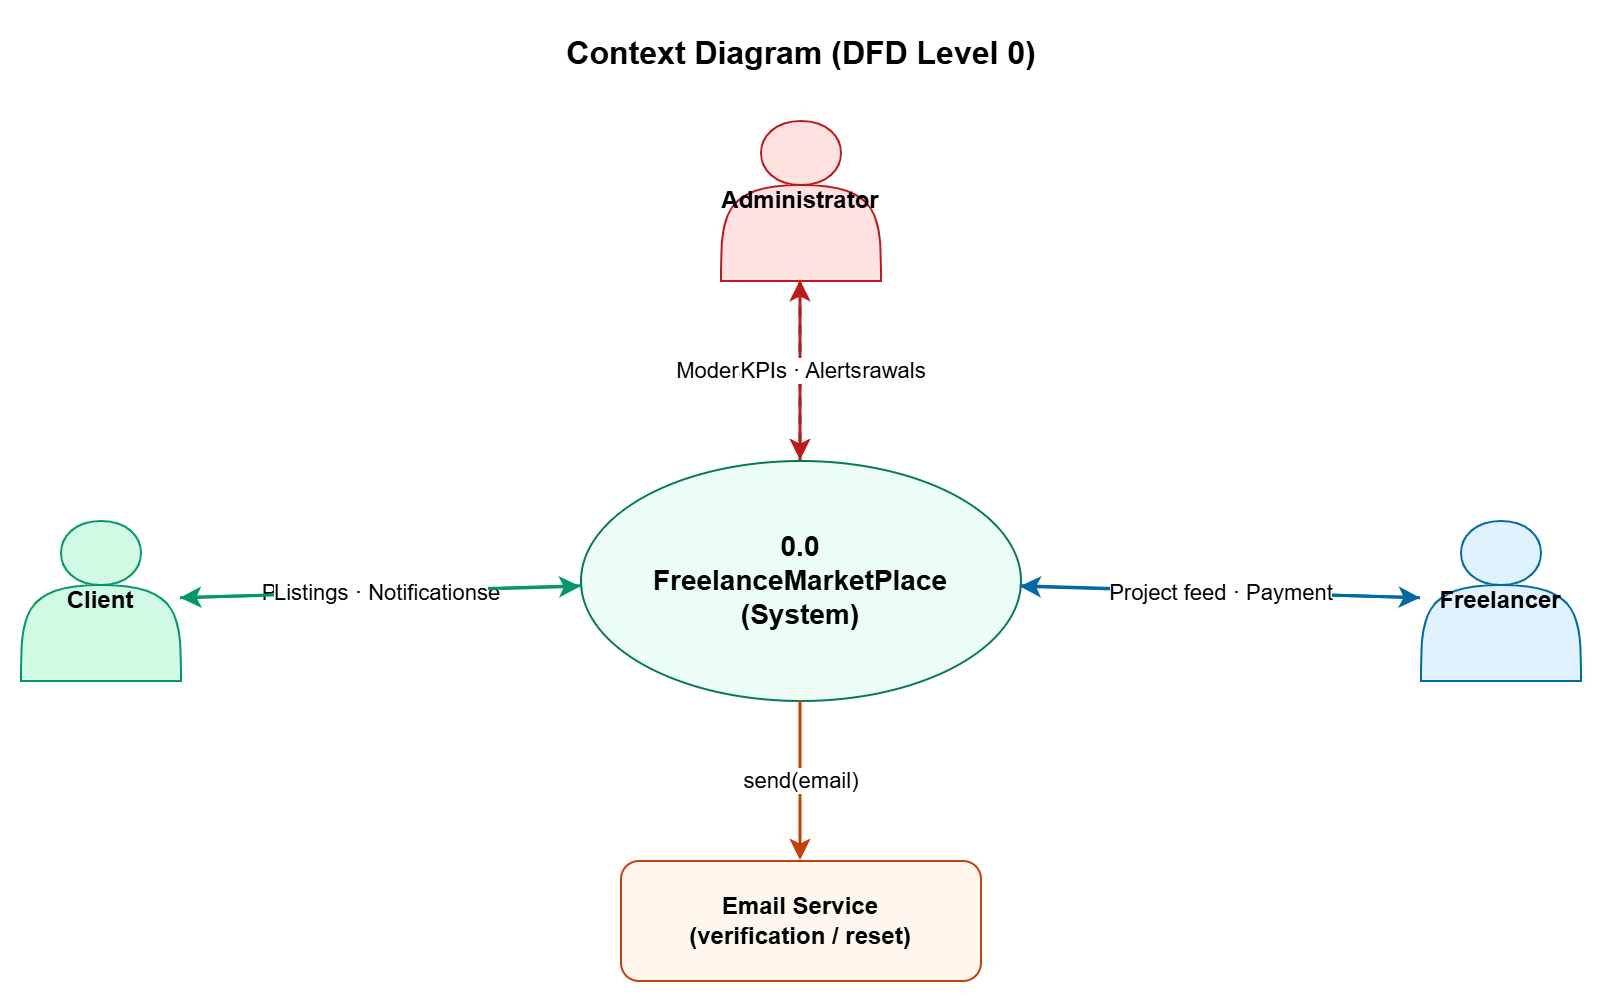

The diagram above was exported from draw.io. Its source (the exported page's mxGraphModel, read from the mxfile embedded in the PNG):
<mxGraphModel dx="1153" dy="796" grid="1" gridSize="10" guides="1" tooltips="1" connect="1" arrows="1" fold="1" page="1" pageScale="1" pageWidth="900" pageHeight="600" math="0" shadow="0">
  <root>
    <mxCell id="0" />
    <mxCell id="1" parent="0" />
    <mxCell id="title" parent="1" style="text;html=1;strokeColor=none;fillColor=none;fontSize=16;fontStyle=1;align=center;" value="Context Diagram (DFD Level 0)" vertex="1">
      <mxGeometry height="30" width="400" x="250" y="10" as="geometry" />
    </mxCell>
    <mxCell id="system" parent="1" style="ellipse;whiteSpace=wrap;html=1;fillColor=#ecfdf5;strokeColor=#047857;fontStyle=1;fontSize=14;" value="0.0&#10;FreelanceMarketPlace&#10;(System)" vertex="1">
      <mxGeometry height="120" width="220" x="340" y="230" as="geometry" />
    </mxCell>
    <mxCell id="client" parent="1" style="shape=actor;whiteSpace=wrap;html=1;fillColor=#d1fae5;strokeColor=#059669;fontStyle=1;" value="Client" vertex="1">
      <mxGeometry height="80" width="80" x="60" y="260" as="geometry" />
    </mxCell>
    <mxCell id="freelancer" parent="1" style="shape=actor;whiteSpace=wrap;html=1;fillColor=#e0f2fe;strokeColor=#0369a1;fontStyle=1;" value="Freelancer" vertex="1">
      <mxGeometry height="80" width="80" x="760" y="260" as="geometry" />
    </mxCell>
    <mxCell id="admin" parent="1" style="shape=actor;whiteSpace=wrap;html=1;fillColor=#fee2e2;strokeColor=#b91c1c;fontStyle=1;" value="Administrator" vertex="1">
      <mxGeometry height="80" width="80" x="410" y="60" as="geometry" />
    </mxCell>
    <mxCell id="email" parent="1" style="rounded=1;whiteSpace=wrap;html=1;fillColor=#fff7ed;strokeColor=#c2410c;fontStyle=1;" value="Email Service&#10;(verification / reset)" vertex="1">
      <mxGeometry height="60" width="180" x="360" y="430" as="geometry" />
    </mxCell>
    <mxCell id="e1" edge="1" parent="1" source="client" style="endArrow=classic;html=1;strokeColor=#059669;strokeWidth=1.5;" target="system" value="Project · Fund · Approve">
      <mxGeometry relative="1" as="geometry" />
    </mxCell>
    <mxCell id="e2" edge="1" parent="1" source="system" style="endArrow=classic;html=1;strokeColor=#059669;strokeWidth=1.5;" target="client" value="Listings · Notifications">
      <mxGeometry relative="1" as="geometry" />
    </mxCell>
    <mxCell id="e3" edge="1" parent="1" source="freelancer" style="endArrow=classic;html=1;strokeColor=#0369a1;strokeWidth=1.5;" target="system" value="Proposal · Deliverable">
      <mxGeometry relative="1" as="geometry" />
    </mxCell>
    <mxCell id="e4" edge="1" parent="1" source="system" style="endArrow=classic;html=1;strokeColor=#0369a1;strokeWidth=1.5;" target="freelancer" value="Project feed · Payment">
      <mxGeometry relative="1" as="geometry" />
    </mxCell>
    <mxCell id="e5" edge="1" parent="1" source="admin" style="endArrow=classic;html=1;strokeColor=#b91c1c;strokeWidth=1.5;" target="system" value="Moderation · Withdrawals">
      <mxGeometry relative="1" as="geometry" />
    </mxCell>
    <mxCell id="e6" edge="1" parent="1" source="system" style="endArrow=classic;html=1;strokeColor=#b91c1c;strokeWidth=1.5;dashed=1;" target="admin" value="KPIs · Alerts">
      <mxGeometry relative="1" as="geometry" />
    </mxCell>
    <mxCell id="e7" edge="1" parent="1" source="system" style="endArrow=classic;html=1;strokeColor=#c2410c;strokeWidth=1.5;" target="email" value="send(email)">
      <mxGeometry relative="1" as="geometry" />
    </mxCell>
  </root>
</mxGraphModel>